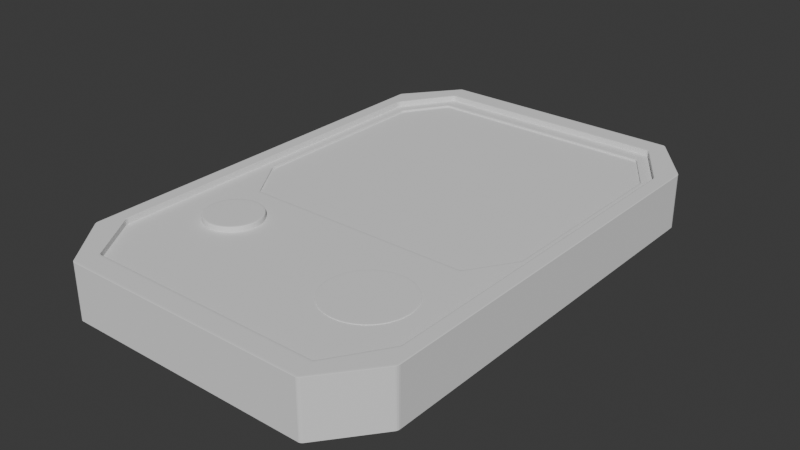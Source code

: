 # Source: Data_Slate_01.blend  (saved by Blender 5.2.44; exported with 4.5.12 LTS)
import bpy
from mathutils import Matrix  # noqa: F401  (used for matrix-valued properties, if any)

bpy.ops.wm.read_factory_settings(use_empty=True)
scene = bpy.context.scene
scene.name = 'Scene'

# ---- world
world_world = bpy.data.worlds.new('World'); scene.world = world_world
world_world.use_nodes = True; world_world.node_tree.nodes.clear()
_N = world_world.node_tree.nodes; _L = world_world.node_tree.links
n0 = _N.new('ShaderNodeOutputWorld'); n0.name = 'World Output'; n0.location = (200, 100)
n1 = _N.new('ShaderNodeBackground'); n1.name = 'Background'; n1.location = (-200, 100)
n1.inputs[0].default_value = (0.05088, 0.05088, 0.05088, 1.0)
_L.new(n1.outputs[0], n0.inputs[0])
n0.is_active_output = True
world_world.color = (0.05088, 0.05088, 0.05088)
world_world.sun_shadow_jitter_overblur = 0.0

# ---- meshes
me_cube_001 = bpy.data.meshes.new('Cube.001')
me_cube_001.from_pydata([(-0.7442, -1.0, -1.0), (-1.0, -0.7897, -1.0), (-0.9154, -0.7092, 1.0), (-0.7092, -0.9154, 1.0), (-1.0, 0.7897, -1.0), (-0.7442, 1.0, -1.0), (-0.7092, 0.9154, 1.0), (-0.9154, 0.7092, 1.0), (1.0, -0.7897, -1.0), (0.7442, -1.0, -1.0), (0.7092, -0.9154, 1.0), (0.9154, -0.7092, 1.0), (0.7442, 1.0, -1.0), (1.0, 0.7897, -1.0), (0.9154, 0.7092, 1.0), (0.7092, 0.9154, 1.0), (-0.7442, -1.0, 1.0), (-1.0, -0.7897, 1.0), (-1.0, 0.7897, 1.0), (-0.7442, 1.0, 1.0), (0.7442, 1.0, 1.0), (1.0, 0.7897, 1.0), (1.0, -0.7897, 1.0), (0.7442, -1.0, 1.0), (-0.6849, -0.2427, 0.787), (-0.8566, -0.07089, 0.787), (-0.8566, 0.6849, 0.787), (-0.6849, 0.8566, 0.787), (0.6849, 0.8566, 0.787), (0.8566, 0.6849, 0.787), (0.8566, -0.07089, 0.787), (0.6849, -0.2427, 0.787), (-0.7092, -0.9154, 0.787), (-0.9154, -0.7092, 0.787), (-0.9154, 0.7092, 0.787), (-0.7092, 0.9154, 0.787), (0.7092, 0.9154, 0.787), (0.9154, 0.7092, 0.787), (0.9154, -0.7092, 0.787), (0.7092, -0.9154, 0.787), (-0.6849, -0.2427, 0.7119), (-0.8566, -0.07089, 0.7119), (-0.8566, 0.6849, 0.7119), (-0.6849, 0.8566, 0.7119), (0.6849, 0.8566, 0.7119), (0.8566, 0.6849, 0.7119), (0.8566, -0.07089, 0.7119), (0.6849, -0.2427, 0.7119)], [], [(0, 16, 17, 1), (19, 5, 4, 18), (21, 13, 12, 20), (23, 9, 8, 22), (4, 5, 12, 13, 8, 9, 0, 1), (1, 17, 18, 4), (9, 23, 16, 0), (7, 2, 33, 34), (5, 19, 20, 12), (13, 21, 22, 8), (3, 2, 17, 16), (7, 6, 19, 18), (15, 14, 21, 20), (11, 10, 23, 22), (2, 7, 18, 17), (10, 3, 16, 23), (14, 11, 22, 21), (6, 15, 20, 19), (29, 28, 44, 45), (14, 15, 36, 37), (2, 3, 32, 33), (15, 6, 35, 36), (3, 10, 39, 32), (10, 11, 38, 39), (6, 7, 34, 35), (11, 14, 37, 38), (24, 25, 33, 32), (26, 27, 35, 34), (28, 29, 37, 36), (30, 31, 39, 38), (25, 26, 34, 33), (31, 24, 32, 39), (29, 30, 38, 37), (27, 28, 36, 35), (45, 44, 43, 42, 41, 40, 47, 46), (25, 24, 40, 41), (28, 27, 43, 44), (24, 31, 47, 40), (31, 30, 46, 47), (27, 26, 42, 43), (30, 29, 45, 46), (26, 25, 41, 42)])
_uv = me_cube_001.uv_layers.new(name='UVMap')
_uv.uv.foreach_set('vector', [0.375, 0.0, 0.625, 0.0, 0.625, 0.03197, 0.375, 0.03197, 0.625, 0.282, 0.375, 0.282, 0.375, 0.218, 0.625, 0.218, 0.625, 0.532, 0.375, 0.532, 0.3643, 0.4787, 0.6357, 0.4787, 0.6357, 0.7713, 0.3643, 0.7713, 0.375, 0.718, 0.625, 0.718, 0.125, 0.532, 0.157, 0.5, 0.3643, 0.4787, 0.375, 0.532, 0.375, 0.718, 0.3643, 0.7713, 0.157, 0.75, 0.125, 0.718, 0.375, 0.03197, 0.625, 0.03197, 0.625, 0.218, 0.375, 0.218, 0.3643, 0.7713, 0.6357, 0.7713, 0.625, 0.968, 0.375, 0.968, 0.8641, 0.5363, 0.8641, 0.7137, 0.8641, 0.7137, 0.8641, 0.5363, 0.375, 0.282, 0.625, 0.282, 0.6357, 0.4787, 0.3643, 0.4787, 0.375, 0.532, 0.625, 0.532, 0.625, 0.718, 0.375, 0.718, 0.8379, 0.7399, 0.8641, 0.7137, 0.875, 0.718, 0.843, 0.75, 0.8641, 0.5363, 0.8379, 0.5101, 0.843, 0.5, 0.875, 0.532, 0.6441, 0.4936, 0.6325, 0.5336, 0.625, 0.532, 0.6357, 0.4787, 0.6325, 0.7164, 0.6441, 0.7564, 0.6357, 0.7713, 0.625, 0.718, 0.8641, 0.7137, 0.8641, 0.5363, 0.875, 0.532, 0.875, 0.718, 0.6441, 0.7564, 0.8379, 0.7399, 0.843, 0.75, 0.6357, 0.7713, 0.6325, 0.5336, 0.6325, 0.7164, 0.625, 0.718, 0.625, 0.532, 0.8379, 0.5101, 0.6441, 0.4936, 0.6357, 0.4787, 0.843, 0.5, 0.6381, 0.5352, 0.6496, 0.5036, 0.6496, 0.5036, 0.6381, 0.5352, 0.6325, 0.5336, 0.6441, 0.4936, 0.6441, 0.4936, 0.6325, 0.5336, 0.8641, 0.7137, 0.8379, 0.7399, 0.8379, 0.7399, 0.8641, 0.7137, 0.6441, 0.4936, 0.8379, 0.5101, 0.8379, 0.5101, 0.6441, 0.4936, 0.8379, 0.7399, 0.6441, 0.7564, 0.6441, 0.7564, 0.8379, 0.7399, 0.6441, 0.7564, 0.6325, 0.7164, 0.6325, 0.7164, 0.6441, 0.7564, 0.8379, 0.5101, 0.8641, 0.5363, 0.8641, 0.5363, 0.8379, 0.5101, 0.6325, 0.7164, 0.6325, 0.5336, 0.6325, 0.5336, 0.6325, 0.7164, 0.8345, 0.7328, 0.8565, 0.7108, 0.8641, 0.7137, 0.8379, 0.7399, 0.8565, 0.5392, 0.8345, 0.5172, 0.8379, 0.5101, 0.8641, 0.5363, 0.6496, 0.5036, 0.6381, 0.5352, 0.6325, 0.5336, 0.6441, 0.4936, 0.6381, 0.7148, 0.6496, 0.7464, 0.6441, 0.7564, 0.6325, 0.7164, 0.8565, 0.7108, 0.8565, 0.5392, 0.8641, 0.5363, 0.8641, 0.7137, 0.6496, 0.7464, 0.8345, 0.7328, 0.8379, 0.7399, 0.6441, 0.7564, 0.6381, 0.5352, 0.6381, 0.7148, 0.6325, 0.7164, 0.6325, 0.5336, 0.8345, 0.5172, 0.6496, 0.5036, 0.6441, 0.4936, 0.8379, 0.5101, 0.6381, 0.5352, 0.6496, 0.5036, 0.8345, 0.5172, 0.8565, 0.5392, 0.8565, 0.7108, 0.8345, 0.7328, 0.6496, 0.7464, 0.6381, 0.7148, 0.8565, 0.7108, 0.8345, 0.7328, 0.8345, 0.7328, 0.8565, 0.7108, 0.6496, 0.5036, 0.8345, 0.5172, 0.8345, 0.5172, 0.6496, 0.5036, 0.8345, 0.7328, 0.6496, 0.7464, 0.6496, 0.7464, 0.8345, 0.7328, 0.6496, 0.7464, 0.6381, 0.7148, 0.6381, 0.7148, 0.6496, 0.7464, 0.8345, 0.5172, 0.8565, 0.5392, 0.8565, 0.5392, 0.8345, 0.5172, 0.6381, 0.7148, 0.6381, 0.5352, 0.6381, 0.5352, 0.6381, 0.7148, 0.8565, 0.5392, 0.8565, 0.7108, 0.8565, 0.7108, 0.8565, 0.5392])
me_cube_001.update()
me_cylinder = bpy.data.meshes.new('Cylinder')
me_cylinder.from_pydata([(0.0, 0.9021, -1.0), (0.0, 1.0, 1.0), (0.3452, 0.8334, -1.0), (0.3827, 0.9239, 1.0), (0.6379, 0.6379, -1.0), (0.7071, 0.7071, 1.0), (0.8334, 0.3452, -1.0), (0.9239, 0.3827, 1.0), (0.9021, 0.0, -1.0), (1.0, 0.0, 1.0), (0.8334, -0.3452, -1.0), (0.9239, -0.3827, 1.0), (0.6379, -0.6379, -1.0), (0.7071, -0.7071, 1.0), (0.3452, -0.8334, -1.0), (0.3827, -0.9239, 1.0), (0.0, -0.9021, -1.0), (0.0, -1.0, 1.0), (-0.3452, -0.8334, -1.0), (-0.3827, -0.9239, 1.0), (-0.6379, -0.6379, -1.0), (-0.7071, -0.7071, 1.0), (-0.8334, -0.3452, -1.0), (-0.9239, -0.3827, 1.0), (-0.9021, 0.0, -1.0), (-1.0, 0.0, 1.0), (-0.8334, 0.3452, -1.0), (-0.9239, 0.3827, 1.0), (-0.6379, 0.6379, -1.0), (-0.7071, 0.7071, 1.0), (-0.3452, 0.8334, -1.0), (-0.3827, 0.9239, 1.0), (0.0, 1.0, -0.885), (0.3827, 0.9239, -0.885), (0.7071, 0.7071, -0.885), (0.9239, 0.3827, -0.885), (1.0, 0.0, -0.885), (0.9239, -0.3827, -0.885), (0.7071, -0.7071, -0.885), (0.3827, -0.9239, -0.885), (0.0, -1.0, -0.885), (-0.3827, -0.9239, -0.885), (-0.7071, -0.7071, -0.885), (-0.9239, -0.3827, -0.885), (-1.0, 0.0, -0.885), (-0.9239, 0.3827, -0.885), (-0.7071, 0.7071, -0.885), (-0.3827, 0.9239, -0.885), (0.0, 1.0, 0.9055), (0.3827, 0.9239, 0.9055), (0.7071, 0.7071, 0.9055), (0.9239, 0.3827, 0.9055), (1.0, 0.0, 0.9055), (0.9239, -0.3827, 0.9055), (0.7071, -0.7071, 0.9055), (0.3827, -0.9239, 0.9055), (0.0, -1.0, 0.9055), (-0.3827, -0.9239, 0.9055), (-0.7071, -0.7071, 0.9055), (-0.9239, -0.3827, 0.9055), (-1.0, 0.0, 0.9055), (-0.9239, 0.3827, 0.9055), (-0.7071, 0.7071, 0.9055), (-0.3827, 0.9239, 0.9055), (0.0, 1.0, -1.0), (0.3827, 0.9239, -1.0), (0.7071, 0.7071, -1.0), (0.9239, 0.3827, -1.0), (1.0, 0.0, -1.0), (0.9239, -0.3827, -1.0), (0.7071, -0.7071, -1.0), (0.3827, -0.9239, -1.0), (0.0, -1.0, -1.0), (-0.3827, -0.9239, -1.0), (-0.7071, -0.7071, -1.0), (-0.9239, -0.3827, -1.0), (-1.0, 0.0, -1.0), (-0.9239, 0.3827, -1.0), (-0.7071, 0.7071, -1.0), (-0.3827, 0.9239, -1.0)], [], [(48, 1, 3, 49), (49, 3, 5, 50), (50, 5, 7, 51), (51, 7, 9, 52), (52, 9, 11, 53), (53, 11, 13, 54), (54, 13, 15, 55), (55, 15, 17, 56), (56, 17, 19, 57), (57, 19, 21, 58), (58, 21, 23, 59), (59, 23, 25, 60), (60, 25, 27, 61), (61, 27, 29, 62), (3, 1, 31, 29, 27, 25, 23, 21, 19, 17, 15, 13, 11, 9, 7, 5), (62, 29, 31, 63), (63, 31, 1, 48), (0, 2, 4, 6, 8, 10, 12, 14, 16, 18, 20, 22, 24, 26, 28, 30), (79, 47, 32, 64), (78, 46, 47, 79), (77, 45, 46, 78), (76, 44, 45, 77), (75, 43, 44, 76), (74, 42, 43, 75), (73, 41, 42, 74), (72, 40, 41, 73), (71, 39, 40, 72), (70, 38, 39, 71), (69, 37, 38, 70), (68, 36, 37, 69), (67, 35, 36, 68), (66, 34, 35, 67), (65, 33, 34, 66), (64, 32, 33, 65), (47, 63, 48, 32), (46, 62, 63, 47), (45, 61, 62, 46), (44, 60, 61, 45), (43, 59, 60, 44), (42, 58, 59, 43), (41, 57, 58, 42), (40, 56, 57, 41), (39, 55, 56, 40), (38, 54, 55, 39), (37, 53, 54, 38), (36, 52, 53, 37), (35, 51, 52, 36), (34, 50, 51, 35), (33, 49, 50, 34), (32, 48, 49, 33), (2, 0, 64, 65), (4, 2, 65, 66), (6, 4, 66, 67), (8, 6, 67, 68), (10, 8, 68, 69), (12, 10, 69, 70), (14, 12, 70, 71), (16, 14, 71, 72), (18, 16, 72, 73), (20, 18, 73, 74), (22, 20, 74, 75), (24, 22, 75, 76), (26, 24, 76, 77), (28, 26, 77, 78), (30, 28, 78, 79), (0, 30, 79, 64)])
_uv = me_cylinder.uv_layers.new(name='UVMap')
_uv.uv.foreach_set('vector', [1.0, 0.9764, 1.0, 1.0, 0.9375, 1.0, 0.9375, 0.9764, 0.9375, 0.9764, 0.9375, 1.0, 0.875, 1.0, 0.875, 0.9764, 0.875, 0.9764, 0.875, 1.0, 0.8125, 1.0, 0.8125, 0.9764, 0.8125, 0.9764, 0.8125, 1.0, 0.75, 1.0, 0.75, 0.9764, 0.75, 0.9764, 0.75, 1.0, 0.6875, 1.0, 0.6875, 0.9764, 0.6875, 0.9764, 0.6875, 1.0, 0.625, 1.0, 0.625, 0.9764, 0.625, 0.9764, 0.625, 1.0, 0.5625, 1.0, 0.5625, 0.9764, 0.5625, 0.9764, 0.5625, 1.0, 0.5, 1.0, 0.5, 0.9764, 0.5, 0.9764, 0.5, 1.0, 0.4375, 1.0, 0.4375, 0.9764, 0.4375, 0.9764, 0.4375, 1.0, 0.375, 1.0, 0.375, 0.9764, 0.375, 0.9764, 0.375, 1.0, 0.3125, 1.0, 0.3125, 0.9764, 0.3125, 0.9764, 0.3125, 1.0, 0.25, 1.0, 0.25, 0.9764, 0.25, 0.9764, 0.25, 1.0, 0.1875, 1.0, 0.1875, 0.9764, 0.1875, 0.9764, 0.1875, 1.0, 0.125, 1.0, 0.125, 0.9764, 0.3418, 0.4717, 0.25, 0.49, 0.1582, 0.4717, 0.08029, 0.4197, 0.02827, 0.3418, 0.01, 0.25, 0.02827, 0.1582, 0.08029, 0.08029, 0.1582, 0.02827, 0.25, 0.01, 0.3418, 0.02827, 0.4197, 0.08029, 0.4717, 0.1582, 0.49, 0.25, 0.4717, 0.3418, 0.4197, 0.4197, 0.125, 0.9764, 0.125, 1.0, 0.0625, 1.0, 0.0625, 0.9764, 0.0625, 0.9764, 0.0625, 1.0, 0.0, 1.0, 0.0, 0.9764, 0.75, 0.4665, 0.8329, 0.45, 0.9031, 0.4031, 0.95, 0.3329, 0.9665, 0.25, 0.95, 0.1671, 0.9031, 0.09691, 0.8329, 0.04998, 0.75, 0.0335, 0.6671, 0.04998, 0.5969, 0.09691, 0.55, 0.1671, 0.5335, 0.25, 0.55, 0.3329, 0.5969, 0.4031, 0.6671, 0.45, 0.0625, 0.5, 0.0625, 0.5288, 0.0, 0.5288, 0.0, 0.5, 0.125, 0.5, 0.125, 0.5288, 0.0625, 0.5288, 0.0625, 0.5, 0.1875, 0.5, 0.1875, 0.5288, 0.125, 0.5288, 0.125, 0.5, 0.25, 0.5, 0.25, 0.5288, 0.1875, 0.5288, 0.1875, 0.5, 0.3125, 0.5, 0.3125, 0.5288, 0.25, 0.5288, 0.25, 0.5, 0.375, 0.5, 0.375, 0.5288, 0.3125, 0.5288, 0.3125, 0.5, 0.4375, 0.5, 0.4375, 0.5288, 0.375, 0.5288, 0.375, 0.5, 0.5, 0.5, 0.5, 0.5288, 0.4375, 0.5288, 0.4375, 0.5, 0.5625, 0.5, 0.5625, 0.5288, 0.5, 0.5288, 0.5, 0.5, 0.625, 0.5, 0.625, 0.5288, 0.5625, 0.5288, 0.5625, 0.5, 0.6875, 0.5, 0.6875, 0.5288, 0.625, 0.5288, 0.625, 0.5, 0.75, 0.5, 0.75, 0.5288, 0.6875, 0.5288, 0.6875, 0.5, 0.8125, 0.5, 0.8125, 0.5288, 0.75, 0.5288, 0.75, 0.5, 0.875, 0.5, 0.875, 0.5288, 0.8125, 0.5288, 0.8125, 0.5, 0.9375, 0.5, 0.9375, 0.5288, 0.875, 0.5288, 0.875, 0.5, 1.0, 0.5, 1.0, 0.5288, 0.9375, 0.5288, 0.9375, 0.5, 0.0625, 0.5288, 0.0625, 0.9764, 0.0, 0.9764, 0.0, 0.5288, 0.125, 0.5288, 0.125, 0.9764, 0.0625, 0.9764, 0.0625, 0.5288, 0.1875, 0.5288, 0.1875, 0.9764, 0.125, 0.9764, 0.125, 0.5288, 0.25, 0.5288, 0.25, 0.9764, 0.1875, 0.9764, 0.1875, 0.5288, 0.3125, 0.5288, 0.3125, 0.9764, 0.25, 0.9764, 0.25, 0.5288, 0.375, 0.5288, 0.375, 0.9764, 0.3125, 0.9764, 0.3125, 0.5288, 0.4375, 0.5288, 0.4375, 0.9764, 0.375, 0.9764, 0.375, 0.5288, 0.5, 0.5288, 0.5, 0.9764, 0.4375, 0.9764, 0.4375, 0.5288, 0.5625, 0.5288, 0.5625, 0.9764, 0.5, 0.9764, 0.5, 0.5288, 0.625, 0.5288, 0.625, 0.9764, 0.5625, 0.9764, 0.5625, 0.5288, 0.6875, 0.5288, 0.6875, 0.9764, 0.625, 0.9764, 0.625, 0.5288, 0.75, 0.5288, 0.75, 0.9764, 0.6875, 0.9764, 0.6875, 0.5288, 0.8125, 0.5288, 0.8125, 0.9764, 0.75, 0.9764, 0.75, 0.5288, 0.875, 0.5288, 0.875, 0.9764, 0.8125, 0.9764, 0.8125, 0.5288, 0.9375, 0.5288, 0.9375, 0.9764, 0.875, 0.9764, 0.875, 0.5288, 1.0, 0.5288, 1.0, 0.9764, 0.9375, 0.9764, 0.9375, 0.5288, 0.8329, 0.45, 0.75, 0.4665, 0.75, 0.49, 0.8418, 0.4717, 0.9031, 0.4031, 0.8329, 0.45, 0.8418, 0.4717, 0.9197, 0.4197, 0.95, 0.3329, 0.9031, 0.4031, 0.9197, 0.4197, 0.9717, 0.3418, 0.9665, 0.25, 0.95, 0.3329, 0.9717, 0.3418, 0.99, 0.25, 0.95, 0.1671, 0.9665, 0.25, 0.99, 0.25, 0.9717, 0.1582, 0.9031, 0.09691, 0.95, 0.1671, 0.9717, 0.1582, 0.9197, 0.08029, 0.8329, 0.04998, 0.9031, 0.09691, 0.9197, 0.08029, 0.8418, 0.02827, 0.75, 0.0335, 0.8329, 0.04998, 0.8418, 0.02827, 0.75, 0.01, 0.6671, 0.04998, 0.75, 0.0335, 0.75, 0.01, 0.6582, 0.02827, 0.5969, 0.09691, 0.6671, 0.04998, 0.6582, 0.02827, 0.5803, 0.08029, 0.55, 0.1671, 0.5969, 0.09691, 0.5803, 0.08029, 0.5283, 0.1582, 0.5335, 0.25, 0.55, 0.1671, 0.5283, 0.1582, 0.51, 0.25, 0.55, 0.3329, 0.5335, 0.25, 0.51, 0.25, 0.5283, 0.3418, 0.5969, 0.4031, 0.55, 0.3329, 0.5283, 0.3418, 0.5803, 0.4197, 0.6671, 0.45, 0.5969, 0.4031, 0.5803, 0.4197, 0.6582, 0.4717, 0.75, 0.4665, 0.6671, 0.45, 0.6582, 0.4717, 0.75, 0.49])
me_cylinder.update()
me_cylinder_001 = bpy.data.meshes.new('Cylinder.001')
me_cylinder_001.from_pydata([(0.0, 0.9021, -1.0), (0.0, 1.0, 1.0), (0.3452, 0.8334, -1.0), (0.3827, 0.9239, 1.0), (0.6379, 0.6379, -1.0), (0.7071, 0.7071, 1.0), (0.8334, 0.3452, -1.0), (0.9239, 0.3827, 1.0), (0.9021, 0.0, -1.0), (1.0, 0.0, 1.0), (0.8334, -0.3452, -1.0), (0.9239, -0.3827, 1.0), (0.6379, -0.6379, -1.0), (0.7071, -0.7071, 1.0), (0.3452, -0.8334, -1.0), (0.3827, -0.9239, 1.0), (0.0, -0.9021, -1.0), (0.0, -1.0, 1.0), (-0.3452, -0.8334, -1.0), (-0.3827, -0.9239, 1.0), (-0.6379, -0.6379, -1.0), (-0.7071, -0.7071, 1.0), (-0.8334, -0.3452, -1.0), (-0.9239, -0.3827, 1.0), (-0.9021, 0.0, -1.0), (-1.0, 0.0, 1.0), (-0.8334, 0.3452, -1.0), (-0.9239, 0.3827, 1.0), (-0.6379, 0.6379, -1.0), (-0.7071, 0.7071, 1.0), (-0.3452, 0.8334, -1.0), (-0.3827, 0.9239, 1.0), (0.0, 1.0, -0.885), (0.3827, 0.9239, -0.885), (0.7071, 0.7071, -0.885), (0.9239, 0.3827, -0.885), (1.0, 0.0, -0.885), (0.9239, -0.3827, -0.885), (0.7071, -0.7071, -0.885), (0.3827, -0.9239, -0.885), (0.0, -1.0, -0.885), (-0.3827, -0.9239, -0.885), (-0.7071, -0.7071, -0.885), (-0.9239, -0.3827, -0.885), (-1.0, 0.0, -0.885), (-0.9239, 0.3827, -0.885), (-0.7071, 0.7071, -0.885), (-0.3827, 0.9239, -0.885), (0.0, 1.0, 0.9055), (0.3827, 0.9239, 0.9055), (0.7071, 0.7071, 0.9055), (0.9239, 0.3827, 0.9055), (1.0, 0.0, 0.9055), (0.9239, -0.3827, 0.9055), (0.7071, -0.7071, 0.9055), (0.3827, -0.9239, 0.9055), (0.0, -1.0, 0.9055), (-0.3827, -0.9239, 0.9055), (-0.7071, -0.7071, 0.9055), (-0.9239, -0.3827, 0.9055), (-1.0, 0.0, 0.9055), (-0.9239, 0.3827, 0.9055), (-0.7071, 0.7071, 0.9055), (-0.3827, 0.9239, 0.9055), (0.0, 1.0, -1.0), (0.3827, 0.9239, -1.0), (0.7071, 0.7071, -1.0), (0.9239, 0.3827, -1.0), (1.0, 0.0, -1.0), (0.9239, -0.3827, -1.0), (0.7071, -0.7071, -1.0), (0.3827, -0.9239, -1.0), (0.0, -1.0, -1.0), (-0.3827, -0.9239, -1.0), (-0.7071, -0.7071, -1.0), (-0.9239, -0.3827, -1.0), (-1.0, 0.0, -1.0), (-0.9239, 0.3827, -1.0), (-0.7071, 0.7071, -1.0), (-0.3827, 0.9239, -1.0)], [], [(48, 1, 3, 49), (49, 3, 5, 50), (50, 5, 7, 51), (51, 7, 9, 52), (52, 9, 11, 53), (53, 11, 13, 54), (54, 13, 15, 55), (55, 15, 17, 56), (56, 17, 19, 57), (57, 19, 21, 58), (58, 21, 23, 59), (59, 23, 25, 60), (60, 25, 27, 61), (61, 27, 29, 62), (3, 1, 31, 29, 27, 25, 23, 21, 19, 17, 15, 13, 11, 9, 7, 5), (62, 29, 31, 63), (63, 31, 1, 48), (0, 2, 4, 6, 8, 10, 12, 14, 16, 18, 20, 22, 24, 26, 28, 30), (79, 47, 32, 64), (78, 46, 47, 79), (77, 45, 46, 78), (76, 44, 45, 77), (75, 43, 44, 76), (74, 42, 43, 75), (73, 41, 42, 74), (72, 40, 41, 73), (71, 39, 40, 72), (70, 38, 39, 71), (69, 37, 38, 70), (68, 36, 37, 69), (67, 35, 36, 68), (66, 34, 35, 67), (65, 33, 34, 66), (64, 32, 33, 65), (47, 63, 48, 32), (46, 62, 63, 47), (45, 61, 62, 46), (44, 60, 61, 45), (43, 59, 60, 44), (42, 58, 59, 43), (41, 57, 58, 42), (40, 56, 57, 41), (39, 55, 56, 40), (38, 54, 55, 39), (37, 53, 54, 38), (36, 52, 53, 37), (35, 51, 52, 36), (34, 50, 51, 35), (33, 49, 50, 34), (32, 48, 49, 33), (2, 0, 64, 65), (4, 2, 65, 66), (6, 4, 66, 67), (8, 6, 67, 68), (10, 8, 68, 69), (12, 10, 69, 70), (14, 12, 70, 71), (16, 14, 71, 72), (18, 16, 72, 73), (20, 18, 73, 74), (22, 20, 74, 75), (24, 22, 75, 76), (26, 24, 76, 77), (28, 26, 77, 78), (30, 28, 78, 79), (0, 30, 79, 64)])
_uv = me_cylinder_001.uv_layers.new(name='UVMap')
_uv.uv.foreach_set('vector', [1.0, 0.9764, 1.0, 1.0, 0.9375, 1.0, 0.9375, 0.9764, 0.9375, 0.9764, 0.9375, 1.0, 0.875, 1.0, 0.875, 0.9764, 0.875, 0.9764, 0.875, 1.0, 0.8125, 1.0, 0.8125, 0.9764, 0.8125, 0.9764, 0.8125, 1.0, 0.75, 1.0, 0.75, 0.9764, 0.75, 0.9764, 0.75, 1.0, 0.6875, 1.0, 0.6875, 0.9764, 0.6875, 0.9764, 0.6875, 1.0, 0.625, 1.0, 0.625, 0.9764, 0.625, 0.9764, 0.625, 1.0, 0.5625, 1.0, 0.5625, 0.9764, 0.5625, 0.9764, 0.5625, 1.0, 0.5, 1.0, 0.5, 0.9764, 0.5, 0.9764, 0.5, 1.0, 0.4375, 1.0, 0.4375, 0.9764, 0.4375, 0.9764, 0.4375, 1.0, 0.375, 1.0, 0.375, 0.9764, 0.375, 0.9764, 0.375, 1.0, 0.3125, 1.0, 0.3125, 0.9764, 0.3125, 0.9764, 0.3125, 1.0, 0.25, 1.0, 0.25, 0.9764, 0.25, 0.9764, 0.25, 1.0, 0.1875, 1.0, 0.1875, 0.9764, 0.1875, 0.9764, 0.1875, 1.0, 0.125, 1.0, 0.125, 0.9764, 0.3418, 0.4717, 0.25, 0.49, 0.1582, 0.4717, 0.08029, 0.4197, 0.02827, 0.3418, 0.01, 0.25, 0.02827, 0.1582, 0.08029, 0.08029, 0.1582, 0.02827, 0.25, 0.01, 0.3418, 0.02827, 0.4197, 0.08029, 0.4717, 0.1582, 0.49, 0.25, 0.4717, 0.3418, 0.4197, 0.4197, 0.125, 0.9764, 0.125, 1.0, 0.0625, 1.0, 0.0625, 0.9764, 0.0625, 0.9764, 0.0625, 1.0, 0.0, 1.0, 0.0, 0.9764, 0.75, 0.4665, 0.8329, 0.45, 0.9031, 0.4031, 0.95, 0.3329, 0.9665, 0.25, 0.95, 0.1671, 0.9031, 0.09691, 0.8329, 0.04998, 0.75, 0.0335, 0.6671, 0.04998, 0.5969, 0.09691, 0.55, 0.1671, 0.5335, 0.25, 0.55, 0.3329, 0.5969, 0.4031, 0.6671, 0.45, 0.0625, 0.5, 0.0625, 0.5288, 0.0, 0.5288, 0.0, 0.5, 0.125, 0.5, 0.125, 0.5288, 0.0625, 0.5288, 0.0625, 0.5, 0.1875, 0.5, 0.1875, 0.5288, 0.125, 0.5288, 0.125, 0.5, 0.25, 0.5, 0.25, 0.5288, 0.1875, 0.5288, 0.1875, 0.5, 0.3125, 0.5, 0.3125, 0.5288, 0.25, 0.5288, 0.25, 0.5, 0.375, 0.5, 0.375, 0.5288, 0.3125, 0.5288, 0.3125, 0.5, 0.4375, 0.5, 0.4375, 0.5288, 0.375, 0.5288, 0.375, 0.5, 0.5, 0.5, 0.5, 0.5288, 0.4375, 0.5288, 0.4375, 0.5, 0.5625, 0.5, 0.5625, 0.5288, 0.5, 0.5288, 0.5, 0.5, 0.625, 0.5, 0.625, 0.5288, 0.5625, 0.5288, 0.5625, 0.5, 0.6875, 0.5, 0.6875, 0.5288, 0.625, 0.5288, 0.625, 0.5, 0.75, 0.5, 0.75, 0.5288, 0.6875, 0.5288, 0.6875, 0.5, 0.8125, 0.5, 0.8125, 0.5288, 0.75, 0.5288, 0.75, 0.5, 0.875, 0.5, 0.875, 0.5288, 0.8125, 0.5288, 0.8125, 0.5, 0.9375, 0.5, 0.9375, 0.5288, 0.875, 0.5288, 0.875, 0.5, 1.0, 0.5, 1.0, 0.5288, 0.9375, 0.5288, 0.9375, 0.5, 0.0625, 0.5288, 0.0625, 0.9764, 0.0, 0.9764, 0.0, 0.5288, 0.125, 0.5288, 0.125, 0.9764, 0.0625, 0.9764, 0.0625, 0.5288, 0.1875, 0.5288, 0.1875, 0.9764, 0.125, 0.9764, 0.125, 0.5288, 0.25, 0.5288, 0.25, 0.9764, 0.1875, 0.9764, 0.1875, 0.5288, 0.3125, 0.5288, 0.3125, 0.9764, 0.25, 0.9764, 0.25, 0.5288, 0.375, 0.5288, 0.375, 0.9764, 0.3125, 0.9764, 0.3125, 0.5288, 0.4375, 0.5288, 0.4375, 0.9764, 0.375, 0.9764, 0.375, 0.5288, 0.5, 0.5288, 0.5, 0.9764, 0.4375, 0.9764, 0.4375, 0.5288, 0.5625, 0.5288, 0.5625, 0.9764, 0.5, 0.9764, 0.5, 0.5288, 0.625, 0.5288, 0.625, 0.9764, 0.5625, 0.9764, 0.5625, 0.5288, 0.6875, 0.5288, 0.6875, 0.9764, 0.625, 0.9764, 0.625, 0.5288, 0.75, 0.5288, 0.75, 0.9764, 0.6875, 0.9764, 0.6875, 0.5288, 0.8125, 0.5288, 0.8125, 0.9764, 0.75, 0.9764, 0.75, 0.5288, 0.875, 0.5288, 0.875, 0.9764, 0.8125, 0.9764, 0.8125, 0.5288, 0.9375, 0.5288, 0.9375, 0.9764, 0.875, 0.9764, 0.875, 0.5288, 1.0, 0.5288, 1.0, 0.9764, 0.9375, 0.9764, 0.9375, 0.5288, 0.8329, 0.45, 0.75, 0.4665, 0.75, 0.49, 0.8418, 0.4717, 0.9031, 0.4031, 0.8329, 0.45, 0.8418, 0.4717, 0.9197, 0.4197, 0.95, 0.3329, 0.9031, 0.4031, 0.9197, 0.4197, 0.9717, 0.3418, 0.9665, 0.25, 0.95, 0.3329, 0.9717, 0.3418, 0.99, 0.25, 0.95, 0.1671, 0.9665, 0.25, 0.99, 0.25, 0.9717, 0.1582, 0.9031, 0.09691, 0.95, 0.1671, 0.9717, 0.1582, 0.9197, 0.08029, 0.8329, 0.04998, 0.9031, 0.09691, 0.9197, 0.08029, 0.8418, 0.02827, 0.75, 0.0335, 0.8329, 0.04998, 0.8418, 0.02827, 0.75, 0.01, 0.6671, 0.04998, 0.75, 0.0335, 0.75, 0.01, 0.6582, 0.02827, 0.5969, 0.09691, 0.6671, 0.04998, 0.6582, 0.02827, 0.5803, 0.08029, 0.55, 0.1671, 0.5969, 0.09691, 0.5803, 0.08029, 0.5283, 0.1582, 0.5335, 0.25, 0.55, 0.1671, 0.5283, 0.1582, 0.51, 0.25, 0.55, 0.3329, 0.5335, 0.25, 0.51, 0.25, 0.5283, 0.3418, 0.5969, 0.4031, 0.55, 0.3329, 0.5283, 0.3418, 0.5803, 0.4197, 0.6671, 0.45, 0.5969, 0.4031, 0.5803, 0.4197, 0.6582, 0.4717, 0.75, 0.4665, 0.6671, 0.45, 0.6582, 0.4717, 0.75, 0.49])
me_cylinder_001.update()

# ---- objects
ob_cube = bpy.data.objects.new('Cube', me_cube_001)
ob_empty = bpy.data.objects.new('Empty', None)
ob_cylinder = bpy.data.objects.new('Cylinder', me_cylinder)
ob_cylinder_001 = bpy.data.objects.new('Cylinder.001', me_cylinder_001)

# ---- transforms, parenting, visibility, modifiers, constraints
ob_cube.location = (0.0, 0.0, 0.0)
ob_cube.scale = (0.7481, 1.148, 0.1231)
_m = ob_cube.modifiers.new('Bevel', 'BEVEL')
_m.width = 0.01
_m.width_pct = 0.01
_m.segments = 3
_m = ob_cube.modifiers.new('Boolean', 'BOOLEAN')
_m.object = ob_cylinder_001
ob_empty.location = (0.0, 0.0, 0.0)
ob_empty.scale = (0.535, 0.535, 0.535)
ob_empty.empty_display_type = 'IMAGE'
ob_empty.empty_display_size = 5.0
ob_cylinder.location = (-0.4122, -0.5104, 0.06522)
ob_cylinder.scale = (0.1268, 0.1268, -0.05548)
_m = ob_cylinder.modifiers.new('Subdivision', 'SUBSURF')
_m.levels = 2
ob_cylinder_001.location = (0.3802, -0.624, 0.08861)
ob_cylinder_001.scale = (0.188, 0.188, -0.01071)
_m = ob_cylinder_001.modifiers.new('Subdivision', 'SUBSURF')
_m.levels = 2

# ---- collection membership
scene.collection.objects.link(ob_cube)
scene.collection.objects.link(ob_empty)
scene.collection.objects.link(ob_cylinder)
scene.collection.objects.link(ob_cylinder_001)

# ---- scene / render settings (as saved in the file)
scene.frame_start = 1; scene.frame_end = 250; scene.frame_set(1)
scene.render.engine = 'BLENDER_EEVEE_NEXT'
scene.render.bake_bias = 0.0
scene.render.bake_samples = 0
scene.render.compositor_device = 'GPU'
scene.eevee.use_volume_custom_range = False
scene.eevee.fast_gi_thickness_near = 0.1
scene.eevee.fast_gi_thickness_far = 0.0
scene.eevee.ray_tracing_options.screen_trace_thickness = 0.1
bpy.context.view_layer.update()

# ---- added for rendering (the .blend has no active camera and no usable light): camera, sun
cam_auto = bpy.data.cameras.new('AutoCamera')
cam_auto.lens = 50.0
cam_auto.sensor_width = 36.0
cam_auto.clip_end = 1000.0
ob_auto_camera = bpy.data.objects.new('AutoCamera', cam_auto)
scene.collection.objects.link(ob_auto_camera)
ob_auto_camera.location = (2.54632, -3.05558, 2.03705)
ob_auto_camera.rotation_euler = (1.09748, -7.21219e-08, 0.694738)
scene.camera = ob_auto_camera
light_auto_sun = bpy.data.lights.new('AutoSun', 'SUN')
light_auto_sun.energy = 3.0
light_auto_sun.angle = 0.0523599
ob_auto_sun = bpy.data.objects.new('AutoSun', light_auto_sun)
scene.collection.objects.link(ob_auto_sun)
ob_auto_sun.rotation_euler = (0.872665, 0.174533, 0.523599)
bpy.context.view_layer.update()
